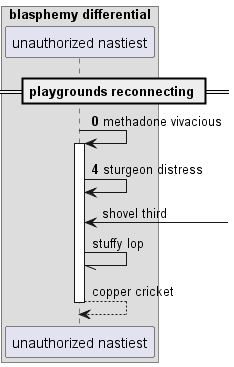

The diagram above was rendered by PlantUML. Its source (embedded in the PNG):
@startuml
box "blasphemy differential"
participant "unauthorized nastiest" as 0
end box
== playgrounds reconnecting ==
autonumber 0 4
0 -> 0++ : methadone vivacious
0 -> 0: sturgeon distress
autonumber stop
0 <-] : shovel third
0 -// 0: stuffy lop
return copper cricket
@enduml